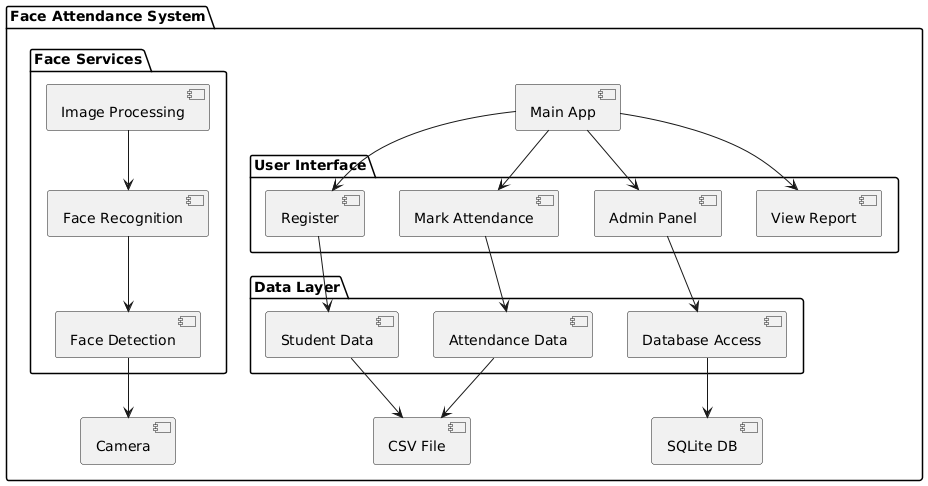

The diagram above was rendered by PlantUML. Its source (embedded in the PNG):
@startuml
package "Face Attendance System" {
    [Main App]

    package "User Interface" {
        [Register]
        [Mark Attendance]
        [Admin Panel]
        [View Report]
    }

    package "Face Services" {
        [Face Detection]
        [Face Recognition]
        [Image Processing]
    }

    package "Data Layer" {
        [Student Data]
        [Attendance Data]
        [Database Access]
    }

    [Camera]
    [CSV File]
    [SQLite DB]
}

' App uses UI modules
[Main App] --> [Register]
[Main App] --> [Mark Attendance]
[Main App] --> [Admin Panel]
[Main App] --> [View Report]

' UI connects to Data Layer
[Register] --> [Student Data]
[Mark Attendance] --> [Attendance Data]
[Admin Panel] --> [Database Access]

' Data Layer uses storage
[Student Data] --> [CSV File]
[Attendance Data] --> [CSV File]
[Database Access] --> [SQLite DB]

' Face services flow
[Face Detection] --> [Camera]
[Face Recognition] --> [Face Detection]
[Image Processing] --> [Face Recognition]
@enduml